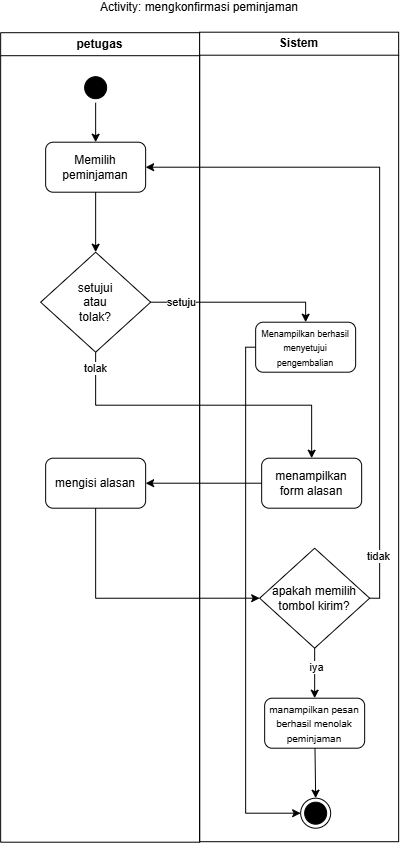

The diagram above was exported from draw.io. Its source (the exported page's mxGraphModel, read from the mxfile embedded in the PNG):
<mxGraphModel dx="197" dy="893" grid="1" gridSize="10" guides="1" tooltips="1" connect="1" arrows="1" fold="1" page="1" pageScale="1" pageWidth="850" pageHeight="1100" math="0" shadow="0">
  <root>
    <mxCell id="0" />
    <mxCell id="1" parent="0" />
    <mxCell id="PZH1jpqzAq_OOHvyngqn-29" edge="1" parent="1" style="rounded=0;orthogonalLoop=1;jettySize=auto;html=1;entryX=0;entryY=0.5;entryDx=0;entryDy=0;">
      <mxGeometry relative="1" as="geometry">
        <mxPoint x="465.01" y="495" as="targetPoint" />
      </mxGeometry>
    </mxCell>
    <mxCell id="PZH1jpqzAq_OOHvyngqn-31" edge="1" parent="1" style="edgeStyle=orthogonalEdgeStyle;rounded=0;orthogonalLoop=1;jettySize=auto;html=1;entryX=0;entryY=0.5;entryDx=0;entryDy=0;">
      <mxGeometry relative="1" as="geometry">
        <mxPoint x="376.5" y="706" as="sourcePoint" />
      </mxGeometry>
    </mxCell>
    <mxCell id="PZH1jpqzAq_OOHvyngqn-75" edge="1" parent="1" style="rounded=0;orthogonalLoop=1;jettySize=auto;html=1;entryX=0;entryY=0.5;entryDx=0;entryDy=0;">
      <mxGeometry relative="1" as="geometry">
        <mxPoint x="1062.01" y="635.3333435058594" as="targetPoint" />
      </mxGeometry>
    </mxCell>
    <mxCell id="PZH1jpqzAq_OOHvyngqn-77" edge="1" parent="1" style="edgeStyle=orthogonalEdgeStyle;rounded=0;orthogonalLoop=1;jettySize=auto;html=1;entryX=0;entryY=0.5;entryDx=0;entryDy=0;">
      <mxGeometry relative="1" as="geometry">
        <mxPoint x="973.5" y="846.3333435058594" as="sourcePoint" />
      </mxGeometry>
    </mxCell>
    <mxCell id="94" parent="1" style="swimlane;whiteSpace=wrap;html=1;" value="petugas" vertex="1">
      <mxGeometry height="809.5" width="199" x="1022" y="140.5" as="geometry" />
    </mxCell>
    <mxCell id="99" edge="1" parent="94" style="edgeStyle=orthogonalEdgeStyle;rounded=0;orthogonalLoop=1;jettySize=auto;html=1;">
      <mxGeometry relative="1" as="geometry">
        <mxPoint x="93.75" y="339.5" as="sourcePoint" />
      </mxGeometry>
    </mxCell>
    <mxCell id="100" edge="1" parent="94" style="edgeStyle=orthogonalEdgeStyle;rounded=0;orthogonalLoop=1;jettySize=auto;html=1;">
      <mxGeometry relative="1" as="geometry">
        <mxPoint x="93.74999999999977" y="388.75" as="sourcePoint" />
      </mxGeometry>
    </mxCell>
    <mxCell id="101" edge="1" parent="94" style="edgeStyle=orthogonalEdgeStyle;rounded=0;orthogonalLoop=1;jettySize=auto;html=1;">
      <mxGeometry relative="1" as="geometry">
        <mxPoint x="100.5" y="549.5" as="sourcePoint" />
      </mxGeometry>
    </mxCell>
    <mxCell id="102" parent="94" style="html=1;dashed=0;whiteSpace=wrap;rounded=1;" value="Memilih peminjaman" vertex="1">
      <mxGeometry height="50" width="100" x="45" y="109.5" as="geometry" />
    </mxCell>
    <mxCell id="103" parent="94" style="html=1;dashed=0;whiteSpace=wrap;rounded=1;" value="&lt;font&gt;mengisi alasan&lt;/font&gt;" vertex="1">
      <mxGeometry height="50" width="100" x="45" y="425.5" as="geometry" />
    </mxCell>
    <mxCell id="120" parent="94" style="rhombus;whiteSpace=wrap;html=1;fontColor=#000000;fillColor=#FFFFFF;strokeColor=#000000;" value="setujui&lt;div&gt;atau&lt;div&gt;tolak?&lt;/div&gt;&lt;/div&gt;" vertex="1">
      <mxGeometry height="100" width="110.01" x="39.99000000000001" y="219.5" as="geometry" />
    </mxCell>
    <mxCell id="143" edge="1" parent="94" source="102" style="edgeStyle=orthogonalEdgeStyle;html=1;entryX=0.5;entryY=0;entryDx=0;entryDy=0;rounded=0;curved=0;exitX=0.5;exitY=1;exitDx=0;exitDy=0;" target="120">
      <mxGeometry relative="1" as="geometry">
        <mxPoint x="96" y="223.5" as="targetPoint" />
      </mxGeometry>
    </mxCell>
    <mxCell id="112" parent="94" style="ellipse;html=1;shape=endState;fillColor=#000000;strokeColor=#000000;" value="" vertex="1">
      <mxGeometry height="30" width="30" x="300.01" y="765.5" as="geometry" />
    </mxCell>
    <mxCell id="121" edge="1" parent="94" source="122" style="edgeStyle=orthogonalEdgeStyle;html=1;entryX=0;entryY=0.5;entryDx=0;entryDy=0;exitX=0;exitY=0.5;exitDx=0;exitDy=0;rounded=0;curved=0;" target="112">
      <mxGeometry relative="1" as="geometry">
        <mxPoint x="306.01" y="465.5" as="targetPoint" />
      </mxGeometry>
    </mxCell>
    <mxCell id="122" parent="94" style="html=1;dashed=0;whiteSpace=wrap;rounded=1;" value="&lt;font style=&quot;font-size: 9px;&quot;&gt;Menampilkan berhasil menyetujui pengembalian&lt;/font&gt;" vertex="1">
      <mxGeometry height="50" width="100" x="255" y="289.5" as="geometry" />
    </mxCell>
    <mxCell id="130" parent="94" style="html=1;dashed=0;whiteSpace=wrap;rounded=1;" value="&lt;font&gt;menampilkan form alasan&lt;/font&gt;" vertex="1">
      <mxGeometry height="50" width="100" x="261.01" y="425.5" as="geometry" />
    </mxCell>
    <mxCell id="131" edge="1" parent="94" source="133" style="edgeStyle=orthogonalEdgeStyle;html=1;rounded=0;curved=0;entryX=1;entryY=0.5;entryDx=0;entryDy=0;exitX=1;exitY=0.5;exitDx=0;exitDy=0;" target="102">
      <mxGeometry relative="1" as="geometry">
        <mxPoint x="350.5" y="134.5" as="targetPoint" />
      </mxGeometry>
    </mxCell>
    <mxCell id="132" connectable="0" parent="131" style="edgeLabel;html=1;align=center;verticalAlign=middle;resizable=0;points=[];" value="tidak" vertex="1">
      <mxGeometry relative="1" x="-0.845" y="2" as="geometry">
        <mxPoint as="offset" />
      </mxGeometry>
    </mxCell>
    <mxCell id="133" parent="94" style="rhombus;whiteSpace=wrap;html=1;fontColor=#000000;fillColor=#FFFFFF;strokeColor=#000000;" value="apakah memilih tombol kirim?" vertex="1">
      <mxGeometry height="100" width="110.01" x="259.01" y="515.5" as="geometry" />
    </mxCell>
    <mxCell id="134" edge="1" parent="94" source="135" style="edgeStyle=none;html=1;entryX=0.5;entryY=0;entryDx=0;entryDy=0;" target="112">
      <mxGeometry relative="1" as="geometry" />
    </mxCell>
    <mxCell id="135" parent="94" style="html=1;dashed=0;whiteSpace=wrap;rounded=1;" value="&lt;font style=&quot;font-size: 10px;&quot;&gt;manampilkan pesan berhasil menolak peminjaman&lt;/font&gt;" vertex="1">
      <mxGeometry height="50" width="100" x="264.01" y="665.5" as="geometry" />
    </mxCell>
    <mxCell id="136" edge="1" parent="94" source="133" style="edgeStyle=none;html=1;entryX=0.5;entryY=0;entryDx=0;entryDy=0;" target="135">
      <mxGeometry relative="1" as="geometry" />
    </mxCell>
    <mxCell id="137" connectable="0" parent="136" style="edgeLabel;html=1;align=center;verticalAlign=middle;resizable=0;points=[];" value="iya" vertex="1">
      <mxGeometry relative="1" x="-0.2292" y="1" as="geometry">
        <mxPoint as="offset" />
      </mxGeometry>
    </mxCell>
    <mxCell id="145" edge="1" parent="94" source="130" style="edgeStyle=none;html=1;entryX=1;entryY=0.5;entryDx=0;entryDy=0;" target="103">
      <mxGeometry relative="1" as="geometry" />
    </mxCell>
    <mxCell id="146" edge="1" parent="94" source="103" style="edgeStyle=orthogonalEdgeStyle;html=1;entryX=0;entryY=0.5;entryDx=0;entryDy=0;exitX=0.5;exitY=1;exitDx=0;exitDy=0;rounded=0;curved=0;" target="133">
      <mxGeometry relative="1" as="geometry" />
    </mxCell>
    <mxCell id="123" edge="1" parent="94" source="120" style="edgeStyle=none;html=1;entryX=0.5;entryY=0;entryDx=0;entryDy=0;rounded=0;curved=0;" target="122">
      <mxGeometry relative="1" as="geometry">
        <Array as="points">
          <mxPoint x="305" y="269.5" />
        </Array>
        <mxPoint x="306" y="355.5" as="targetPoint" />
      </mxGeometry>
    </mxCell>
    <mxCell id="124" connectable="0" parent="123" style="edgeLabel;html=1;align=center;verticalAlign=middle;resizable=0;points=[];" value="setuju" vertex="1">
      <mxGeometry relative="1" x="-0.6461" as="geometry">
        <mxPoint as="offset" />
      </mxGeometry>
    </mxCell>
    <mxCell id="147" edge="1" parent="94" source="120" style="edgeStyle=orthogonalEdgeStyle;html=1;exitX=0.5;exitY=1;exitDx=0;exitDy=0;entryX=0.5;entryY=0;entryDx=0;entryDy=0;rounded=0;curved=0;" target="130">
      <mxGeometry relative="1" as="geometry" />
    </mxCell>
    <mxCell id="152" connectable="0" parent="147" style="edgeLabel;html=1;align=center;verticalAlign=middle;resizable=0;points=[];" value="tolak" vertex="1">
      <mxGeometry relative="1" x="-0.9036" y="-1" as="geometry">
        <mxPoint as="offset" />
      </mxGeometry>
    </mxCell>
    <mxCell id="StlCIo0vuMxHtlxyy1Jh-152" edge="1" parent="94" source="96" style="edgeStyle=none;html=1;" target="102">
      <mxGeometry relative="1" as="geometry" />
    </mxCell>
    <mxCell id="96" parent="94" style="ellipse;html=1;shape=startState;fillColor=#000000;strokeColor=#000000;" value="" vertex="1">
      <mxGeometry height="30" width="30" x="80" y="40" as="geometry" />
    </mxCell>
    <mxCell id="104" parent="1" style="swimlane;whiteSpace=wrap;html=1;" value="Sistem" vertex="1">
      <mxGeometry height="809.5" width="199" x="1221" y="140" as="geometry" />
    </mxCell>
    <mxCell id="105" edge="1" parent="104" style="edgeStyle=orthogonalEdgeStyle;rounded=0;orthogonalLoop=1;jettySize=auto;html=1;entryX=0.5;entryY=0;entryDx=0;entryDy=0;">
      <mxGeometry relative="1" as="geometry">
        <mxPoint x="100.00999999999999" y="320" as="sourcePoint" />
      </mxGeometry>
    </mxCell>
    <mxCell id="116" edge="1" parent="104" style="edgeStyle=orthogonalEdgeStyle;rounded=0;orthogonalLoop=1;jettySize=auto;html=1;entryX=0.5;entryY=0;entryDx=0;entryDy=0;">
      <mxGeometry relative="1" as="geometry">
        <mxPoint x="99.53846153846143" y="689.9604931020258" as="sourcePoint" />
      </mxGeometry>
    </mxCell>
    <mxCell id="117" connectable="0" parent="116" style="edgeLabel;html=1;align=center;verticalAlign=middle;resizable=0;points=[];" value="Iya" vertex="1">
      <mxGeometry relative="1" x="-0.4558" as="geometry">
        <mxPoint as="offset" />
      </mxGeometry>
    </mxCell>
    <mxCell id="138" parent="1" style="text;html=1;whiteSpace=wrap;align=center;verticalAlign=middle;rounded=0;" value="Activity: mengkonfirmasi peminjaman" vertex="1">
      <mxGeometry height="10" width="290" x="1076" y="110" as="geometry" />
    </mxCell>
  </root>
</mxGraphModel>